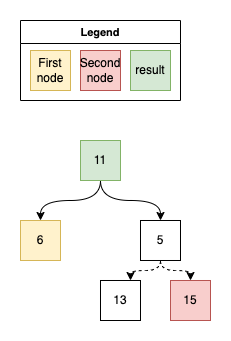

The diagram above was exported from draw.io. Its source (the exported page's mxGraphModel, read from the mxfile embedded in the PNG):
<mxGraphModel dx="2074" dy="-1071" grid="1" gridSize="10" guides="1" tooltips="1" connect="1" arrows="1" fold="1" page="1" pageScale="1" pageWidth="827" pageHeight="1169" math="0" shadow="0">
  <root>
    <mxCell id="0" />
    <mxCell id="1" parent="0" />
    <mxCell id="2" value="Legend" style="swimlane;whiteSpace=wrap;html=1;fontFamily=Helvetica;fontSize=11;fontColor=default;labelBackgroundColor=default;" vertex="1" parent="1">
      <mxGeometry x="120" y="2440" width="160" height="80" as="geometry" />
    </mxCell>
    <mxCell id="3" value="First node" style="whiteSpace=wrap;html=1;aspect=fixed;fillColor=#fff2cc;strokeColor=#d6b656;" vertex="1" parent="2">
      <mxGeometry x="10" y="30" width="40" height="40" as="geometry" />
    </mxCell>
    <mxCell id="4" value="Second node" style="whiteSpace=wrap;html=1;aspect=fixed;fillColor=#f8cecc;strokeColor=#b85450;" vertex="1" parent="2">
      <mxGeometry x="60" y="30" width="40" height="40" as="geometry" />
    </mxCell>
    <mxCell id="5" value="result" style="whiteSpace=wrap;html=1;aspect=fixed;fillColor=#d5e8d4;strokeColor=#82b366;" vertex="1" parent="2">
      <mxGeometry x="110" y="30" width="40" height="40" as="geometry" />
    </mxCell>
    <mxCell id="6" style="edgeStyle=orthogonalEdgeStyle;shape=connector;curved=1;rounded=0;orthogonalLoop=1;jettySize=auto;html=1;entryX=0.5;entryY=0;entryDx=0;entryDy=0;strokeColor=default;align=center;verticalAlign=middle;fontFamily=Helvetica;fontSize=11;fontColor=default;labelBackgroundColor=default;endArrow=classic;" edge="1" source="8" target="9" parent="1">
      <mxGeometry relative="1" as="geometry">
        <Array as="points">
          <mxPoint x="200" y="2620" />
          <mxPoint x="140" y="2620" />
        </Array>
      </mxGeometry>
    </mxCell>
    <mxCell id="7" style="edgeStyle=orthogonalEdgeStyle;shape=connector;curved=1;rounded=0;orthogonalLoop=1;jettySize=auto;html=1;entryX=0.5;entryY=0;entryDx=0;entryDy=0;strokeColor=default;align=center;verticalAlign=middle;fontFamily=Helvetica;fontSize=11;fontColor=default;labelBackgroundColor=default;endArrow=classic;" edge="1" source="8" target="12" parent="1">
      <mxGeometry relative="1" as="geometry">
        <Array as="points">
          <mxPoint x="200" y="2620" />
          <mxPoint x="260" y="2620" />
        </Array>
      </mxGeometry>
    </mxCell>
    <mxCell id="8" value="11" style="whiteSpace=wrap;html=1;aspect=fixed;fillColor=#d5e8d4;strokeColor=#82b366;" vertex="1" parent="1">
      <mxGeometry x="180" y="2560" width="40" height="40" as="geometry" />
    </mxCell>
    <mxCell id="9" value="6" style="whiteSpace=wrap;html=1;aspect=fixed;fillColor=#fff2cc;strokeColor=#d6b656;" vertex="1" parent="1">
      <mxGeometry x="120" y="2640" width="40" height="40" as="geometry" />
    </mxCell>
    <mxCell id="10" style="edgeStyle=orthogonalEdgeStyle;shape=connector;rounded=0;orthogonalLoop=1;jettySize=auto;html=1;entryX=0.5;entryY=0;entryDx=0;entryDy=0;dashed=1;strokeColor=default;align=center;verticalAlign=middle;fontFamily=Helvetica;fontSize=11;fontColor=default;labelBackgroundColor=default;endArrow=classic;curved=1;" edge="1" source="12" target="14" parent="1">
      <mxGeometry relative="1" as="geometry">
        <Array as="points">
          <mxPoint x="260" y="2690" />
          <mxPoint x="290" y="2690" />
        </Array>
      </mxGeometry>
    </mxCell>
    <mxCell id="11" style="edgeStyle=orthogonalEdgeStyle;shape=connector;rounded=0;orthogonalLoop=1;jettySize=auto;html=1;entryX=0.75;entryY=0;entryDx=0;entryDy=0;dashed=1;strokeColor=default;align=center;verticalAlign=middle;fontFamily=Helvetica;fontSize=11;fontColor=default;labelBackgroundColor=default;endArrow=classic;curved=1;" edge="1" source="12" target="13" parent="1">
      <mxGeometry relative="1" as="geometry">
        <Array as="points">
          <mxPoint x="260" y="2690" />
          <mxPoint x="230" y="2690" />
        </Array>
      </mxGeometry>
    </mxCell>
    <mxCell id="12" value="5" style="whiteSpace=wrap;html=1;aspect=fixed;" vertex="1" parent="1">
      <mxGeometry x="240" y="2640" width="40" height="40" as="geometry" />
    </mxCell>
    <mxCell id="13" value="13" style="whiteSpace=wrap;html=1;aspect=fixed;" vertex="1" parent="1">
      <mxGeometry x="200" y="2700" width="40" height="40" as="geometry" />
    </mxCell>
    <mxCell id="14" value="15" style="whiteSpace=wrap;html=1;aspect=fixed;fillColor=#f8cecc;strokeColor=#b85450;" vertex="1" parent="1">
      <mxGeometry x="270" y="2700" width="40" height="40" as="geometry" />
    </mxCell>
  </root>
</mxGraphModel>